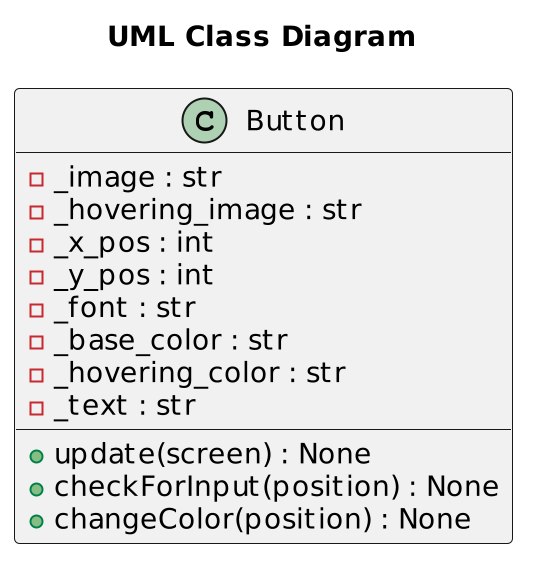

The diagram above was rendered by PlantUML. Its source (embedded in the PNG):
@startuml
scale 2
title "UML Class Diagram"
class Button {
  -_image : str
  -_hovering_image : str
  -_x_pos : int
  -_y_pos : int
  -_font : str
  -_base_color : str
  -_hovering_color : str
  -_text : str
  +update(screen) : None
  +checkForInput(position) : None
  +changeColor(position) : None
}
@enduml